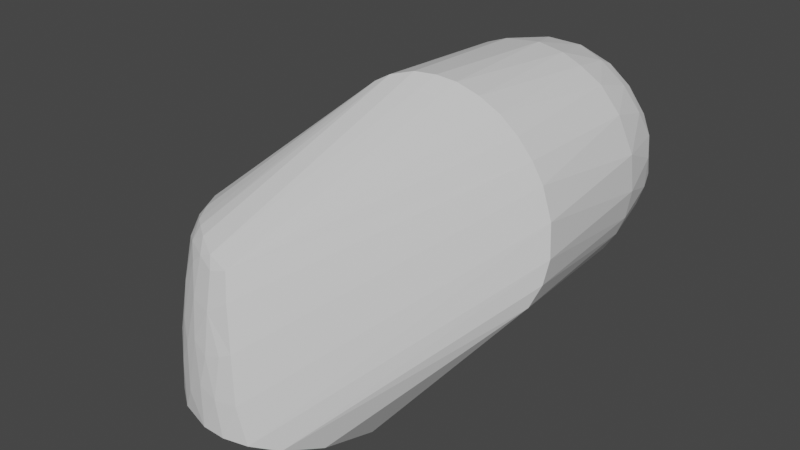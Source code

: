 # Source: link3.blend  (saved by Blender 3.1.7; exported with 4.5.12 LTS)
import bpy
from mathutils import Matrix  # noqa: F401  (used for matrix-valued properties, if any)

bpy.ops.wm.read_factory_settings(use_empty=True)
scene = bpy.context.scene
scene.name = 'Scene'

# ---- materials (node trees are filled in below, after node groups)
mat_defaultmaterial_001 = bpy.data.materials.new('DefaultMaterial.001')
mat_defaultmaterial_001.use_transparent_shadow = False

# ---- material node trees
mat_defaultmaterial_001.use_nodes = True; mat_defaultmaterial_001.node_tree.nodes.clear()
_N = mat_defaultmaterial_001.node_tree.nodes; _L = mat_defaultmaterial_001.node_tree.links
n0 = _N.new('ShaderNodeBsdfPrincipled'); n0.name = 'Principled BSDF'; n0.location = (10, 300)
n0.distribution = 'GGX'
n0.subsurface_method = 'RANDOM_WALK_SKIN'
n0.inputs[3].default_value = 1.45
n0.inputs[27].default_value = (0.0, 0.0, 0.0, 1.0)
n0.inputs[28].default_value = 1.0
n1 = _N.new('ShaderNodeOutputMaterial'); n1.name = 'Material Output'; n1.location = (300, 300)
_L.new(n0.outputs[0], n1.inputs[0])
n1.is_active_output = True

# ---- world
world_world = bpy.data.worlds.new('World'); scene.world = world_world
world_world.use_nodes = True; world_world.node_tree.nodes.clear()
_N = world_world.node_tree.nodes; _L = world_world.node_tree.links
n0 = _N.new('ShaderNodeOutputWorld'); n0.name = 'World Output'; n0.location = (300, 300)
n1 = _N.new('ShaderNodeBackground'); n1.name = 'Background'; n1.location = (10, 300)
n1.inputs[0].default_value = (0.05088, 0.05088, 0.05088, 1.0)
_L.new(n1.outputs[0], n0.inputs[0])
n0.is_active_output = True
world_world.color = (0.05088, 0.05088, 0.05088)
world_world.use_sun_shadow = False
world_world.sun_shadow_jitter_overblur = 0.0

# ---- meshes
me_link3 = bpy.data.meshes.new('link3')
me_link3.from_pydata([(0.0463, -0.03019, -0.121), (0.05492, -0.007835, -0.121), (0.1292, 0.0007765, -0.02961), (0.1248, 0.0913, -0.0199), (0.1144, 0.101, -0.01911), (0.1282, 0.09302, -0.004663), (-0.01668, 0.05276, -0.121), (0.07802, 0.101, -0.03683), (0.009506, 0.05497, -0.121), (0.09865, 0.1011, -0.03304), (0.1331, 0.06613, -0.01425), (0.1301, 0.08672, -0.008256), (0.1352, 0.06582, -0.001263), (0.112, 0.000601, 0.04671), (0.1025, 0.0005644, 0.05147), (0.005082, -0.04491, -0.03834), (-0.006061, -0.04335, -0.03472), (0.08219, 0.0005677, 0.05516), (0.09192, 0.0006112, 0.05451), (0.1139, 0.09155, -0.03444), (0.05119, 0.0008846, 0.04546), (-0.03484, -0.01392, -0.02615), (-0.03019, -0.02315, -0.02664), (-0.02847, -0.02957, -0.03017), (-0.02261, -0.0338, -0.02972), (-0.04962, 0.02467, -0.121), (-0.05113, 0.01661, -0.08995), (-0.04803, 0.0259, -0.1016), (-0.03972, 0.03792, -0.107), (-0.03709, 0.04102, -0.121), (0.1376, 0.0005913, -0.005199), (0.135, 0.000582, -0.01731), (0.09713, 0.06631, 0.05046), (0.1065, 0.06561, 0.04688), (0.1042, 0.08645, 0.0433), (0.116, 0.06654, 0.0406), (0.03512, 0.04301, -0.121), (0.07474, 0.1092, -0.01377), (0.08222, 0.1076, -0.02043), (0.04988, 0.02379, -0.121), (0.001935, -0.05453, -0.1019), (-0.00713, -0.05467, -0.121), (0.005735, -0.05492, -0.121), (0.13, 0.06535, -0.02277), (0.1205, 0.0005463, 0.04006), (0.1273, 0.0005073, 0.03225), (0.1324, 0.0006085, 0.02383), (0.1259, 0.06592, 0.03002), (0.1332, 0.0662, 0.01438), (0.1369, 0.0005442, 0.01021), (0.1145, 0.09381, 0.03214), (0.1227, 0.09375, 0.02142), (0.1069, 0.101, 0.02791), (0.1246, 0.06581, -0.03158), (0.0544, 0.008968, -0.121), (0.1211, 0.08497, -0.02983), (0.01115, -0.05096, -0.07563), (0.04128, 0.08949, 0.02289), (-0.03976, 0.02091, -0.03713), (-0.0386, 0.01257, -0.02956), (0.04712, 0.1009, 0.01042), (-0.03682, 0.02722, -0.04039), (0.09023, 0.0923, 0.04571), (0.1047, 0.09349, 0.04), (0.1161, 0.08617, 0.03479), (0.1304, 0.08685, 0.005292), (0.09258, 0.1082, -0.01594), (0.03296, -0.04437, -0.121), (0.01884, -0.05179, -0.121), (-0.008305, -0.05373, -0.09885), (-0.0188, -0.05155, -0.1079), (-0.02569, -0.049, -0.121), (-0.003884, -0.04968, -0.06007), (0.00728, -0.04778, -0.05223), (-0.004142, -0.05275, -0.08212), (0.004605, -0.05224, -0.07886), (0.05225, 0.09009, 0.03627), (0.05313, 0.1009, 0.02246), (0.06376, 0.1069, -0.01255), (0.04545, 0.1009, -0.002465), (-0.0484, 0.01145, -0.05983), (-0.05153, 0.0009531, -0.07088), (-0.04615, 0.002809, -0.04164), (0.1194, 0.1009, 0.0004375), (0.09907, 0.1087, -0.005736), (0.1016, 0.1077, 0.006654), (0.1164, 0.1009, 0.01428), (0.1242, 0.08663, 0.02438), (0.1268, 0.09276, 0.01279), (0.08295, 0.1112, -0.001596), (0.08666, 0.1099, -0.01196), (0.0912, 0.1094, 0.0126), (0.09276, 0.1103, 0.0008869), (0.0761, 0.1101, 0.009457), (0.07585, 0.09237, 0.04555), (0.07009, 0.101, 0.03504), (0.08544, 0.06598, 0.05261), (0.07778, 0.08581, 0.0484), (0.07149, 0.000568, 0.05419), (-0.01586, -0.03838, -0.03097), (0.05928, 0.0006057, 0.05011), (-0.05201, -0.01677, -0.1023), (-0.05161, -0.01939, -0.121), (-0.04675, -0.02954, -0.121), (-0.01316, -0.05067, -0.07767), (-0.04441, -0.008708, -0.0385), (-0.04773, -0.007449, -0.05191), (-0.04541, -0.01829, -0.0555), (-0.04057, -0.019, -0.03683), (-0.004066, -0.04579, -0.04105), (-0.02893, -0.04598, -0.09808), (-0.02115, -0.04875, -0.08446), (-0.02753, -0.04403, -0.07428), (-0.01553, -0.04701, -0.05855), (0.06367, 0.09057, 0.04316), (0.06382, 0.1083, 0.0007036), (-0.04498, 0.02503, -0.07057), (-0.04037, 0.0351, -0.08667), (0.06943, 0.06555, 0.05101), (0.0511, 0.06723, 0.04201), (-0.03786, 0.002726, -0.0265), (-0.05278, 0.00824, -0.08741), (-0.05462, 0.008915, -0.121), (-0.05442, 0.00201, -0.09966), (0.09002, 0.1009, 0.03613), (0.01383, -0.05277, -0.1012), (-0.04514, -0.02959, -0.09239), (-0.04807, -0.02158, -0.08034), (-0.03787, -0.04034, -0.1209), (-0.03678, -0.03871, -0.08675), (-0.05465, -0.007606, -0.121), (-0.05405, -0.005208, -0.09786), (-0.04137, -0.02675, -0.05695), (-0.0433, 0.01275, -0.03809), (-0.04327, 0.001422, -0.03362), (-0.01953, -0.04231, -0.04362), (-0.01315, -0.04303, -0.03766), (-0.04592, 0.01827, -0.05817), (-0.03779, 0.03327, -0.06347), (-0.03932, -0.004217, -0.02812), (-0.02524, -0.03702, -0.03699), (0.07258, 0.1104, 5.75e-05), (0.08534, 0.1087, 0.01714), (0.0763, 0.1083, 0.01756), (0.05935, 0.06619, 0.04719), (-0.05097, -0.01164, -0.07661), (-0.03892, -0.03339, -0.06989), (-0.02942, -0.03962, -0.05748), (-0.03372, -0.03091, -0.03976), (0.06664, 0.1079, 0.01138), (-0.03602, -0.02294, -0.03265), (-0.03963, -0.01123, -0.0304)], [], [(0, 1, 2), (3, 4, 5), (6, 7, 8), (8, 7, 9), (10, 11, 12), (13, 14, 15), (16, 15, 17), (15, 18, 17), (19, 4, 3), (20, 21, 22), (22, 23, 20), (24, 20, 23), (25, 26, 27), (25, 28, 29), (10, 30, 31), (32, 33, 34), (35, 33, 13), (11, 3, 5), (36, 8, 19), (37, 38, 7), (36, 19, 39), (40, 41, 42), (10, 43, 3), (18, 15, 14), (13, 15, 44), (45, 46, 47), (12, 48, 49), (50, 51, 52), (53, 2, 54), (54, 2, 1), (43, 55, 3), (55, 19, 3), (46, 45, 56), (57, 58, 59), (57, 60, 61), (34, 62, 32), (50, 52, 63), (63, 34, 64), (63, 64, 50), (65, 12, 11), (65, 48, 12), (9, 66, 4), (0, 2, 67), (30, 68, 67), (30, 67, 31), (10, 31, 43), (11, 10, 3), (13, 33, 14), (44, 47, 35), (15, 45, 44), (39, 19, 55), (55, 54, 39), (53, 54, 55), (9, 4, 19), (40, 69, 41), (70, 71, 41), (72, 56, 73), (49, 46, 56), (74, 75, 72), (76, 57, 59), (60, 57, 77), (78, 6, 79), (6, 29, 79), (80, 81, 82), (32, 14, 33), (83, 5, 4), (84, 85, 83), (52, 51, 86), (47, 64, 35), (64, 87, 50), (11, 5, 65), (88, 65, 5), (5, 83, 88), (88, 48, 65), (37, 89, 90), (7, 38, 9), (38, 66, 9), (19, 8, 9), (53, 55, 43), (2, 53, 43), (73, 45, 15), (12, 30, 10), (89, 91, 92), (92, 91, 85), (85, 84, 92), (89, 93, 91), (94, 62, 95), (62, 96, 32), (62, 94, 97), (98, 16, 17), (99, 16, 100), (100, 16, 98), (101, 102, 103), (69, 104, 70), (105, 106, 107), (107, 108, 105), (69, 70, 41), (109, 15, 16), (73, 109, 72), (15, 109, 73), (75, 56, 72), (110, 111, 112), (104, 72, 113), (76, 77, 57), (95, 76, 114), (95, 77, 76), (94, 95, 114), (115, 79, 60), (6, 78, 37), (7, 6, 37), (27, 28, 25), (27, 116, 117), (96, 97, 118), (96, 118, 98), (96, 98, 17), (119, 120, 20), (121, 122, 123), (122, 121, 26), (62, 34, 63), (63, 124, 62), (35, 34, 33), (35, 64, 34), (51, 88, 86), (88, 83, 86), (83, 85, 86), (87, 88, 51), (50, 87, 51), (90, 38, 37), (42, 125, 40), (2, 31, 67), (43, 31, 2), (49, 125, 68), (32, 96, 18), (18, 14, 32), (44, 35, 13), (44, 45, 47), (48, 47, 46), (49, 30, 12), (85, 91, 52), (52, 86, 85), (59, 119, 76), (126, 127, 101), (128, 71, 110), (104, 69, 74), (110, 71, 70), (129, 110, 112), (128, 126, 103), (130, 123, 122), (130, 102, 101), (131, 81, 123), (132, 108, 107), (133, 134, 59), (133, 59, 58), (112, 113, 135), (112, 111, 113), (135, 113, 136), (113, 72, 109), (136, 113, 109), (104, 74, 72), (79, 115, 78), (80, 121, 81), (80, 26, 121), (133, 137, 80), (58, 116, 137), (58, 137, 133), (57, 61, 58), (116, 26, 137), (26, 80, 137), (25, 122, 26), (60, 117, 138), (28, 27, 117), (26, 116, 27), (116, 138, 117), (138, 116, 61), (139, 120, 134), (59, 134, 120), (120, 119, 59), (109, 16, 136), (135, 136, 140), (62, 97, 96), (88, 87, 48), (92, 84, 90), (92, 90, 89), (78, 141, 37), (90, 84, 66), (4, 66, 84), (84, 83, 4), (125, 42, 68), (68, 30, 49), (48, 46, 49), (52, 142, 124), (52, 91, 142), (52, 124, 63), (124, 142, 95), (95, 62, 124), (95, 142, 143), (114, 144, 118), (114, 118, 97), (144, 100, 118), (94, 114, 97), (100, 20, 24), (103, 126, 101), (111, 110, 70), (111, 104, 113), (129, 128, 110), (131, 145, 81), (101, 131, 130), (121, 123, 81), (126, 146, 132), (126, 132, 127), (107, 106, 145), (132, 107, 127), (74, 69, 40), (40, 75, 74), (112, 135, 147), (29, 28, 79), (117, 60, 79), (116, 58, 61), (96, 17, 18), (136, 16, 99), (140, 99, 24), (136, 99, 140), (148, 147, 140), (87, 47, 48), (141, 89, 37), (90, 66, 38), (149, 115, 60), (149, 60, 77), (93, 89, 141), (142, 93, 143), (115, 149, 141), (141, 149, 93), (144, 20, 100), (20, 144, 119), (114, 76, 119), (119, 144, 114), (98, 118, 100), (70, 104, 111), (147, 146, 129), (147, 129, 112), (82, 81, 106), (107, 145, 127), (148, 150, 108), (21, 20, 139), (134, 151, 139), (134, 105, 151), (134, 82, 105), (82, 134, 133), (61, 60, 138), (79, 28, 117), (120, 139, 20), (150, 148, 23), (150, 23, 22), (146, 147, 148), (45, 73, 56), (78, 115, 141), (91, 93, 142), (129, 126, 128), (129, 146, 126), (131, 101, 145), (123, 130, 131), (145, 101, 127), (105, 82, 106), (145, 106, 81), (148, 108, 132), (139, 151, 21), (151, 108, 150), (21, 150, 22), (133, 80, 82), (56, 125, 49), (125, 75, 40), (140, 147, 135), (95, 149, 77), (149, 95, 143), (140, 24, 23), (132, 146, 148), (125, 56, 75), (148, 140, 23), (151, 105, 108), (150, 21, 151), (143, 93, 149), (64, 47, 87), (24, 99, 100), (6, 1, 0), (6, 39, 54), (6, 54, 1), (6, 36, 39), (6, 0, 67), (6, 68, 42), (6, 8, 36), (6, 122, 25), (128, 103, 6), (41, 71, 6), (103, 102, 6), (6, 25, 29), (6, 42, 41), (6, 67, 68), (102, 130, 6), (130, 122, 6), (71, 128, 6)])
me_link3.polygons.foreach_set('use_smooth', [True] * 300)
_k = set([(0, 1), (0, 2), (0, 67), (1, 2), (1, 54), (2, 31), (2, 43), (2, 53), (2, 67), (3, 4), (3, 5), (3, 10), (3, 11), (3, 19), (3, 43), (3, 55), (4, 5), (4, 9), (4, 19), (4, 66), (4, 83), (4, 84), (5, 11), (5, 65), (5, 83), (5, 88), (6, 7), (6, 8), (6, 29), (6, 37), (6, 78), (6, 79), (7, 8), (7, 9), (7, 37), (7, 38), (8, 9), (8, 19), (8, 36), (9, 19), (9, 38), (9, 66), (10, 11), (10, 12), (10, 30), (10, 31), (10, 43), (11, 12), (11, 65), (12, 30), (12, 48), (12, 49), (12, 65), (13, 14), (13, 15), (13, 33), (13, 35), (13, 44), (14, 15), (14, 18), (14, 32), (14, 33), (15, 16), (15, 17), (15, 18), (15, 44), (15, 45), (15, 73), (15, 109), (16, 17), (16, 98), (16, 99), (16, 109), (16, 136), (17, 18), (17, 96), (17, 98), (18, 32), (18, 96), (19, 36), (19, 39), (19, 55), (20, 21), (20, 22), (20, 23), (20, 24), (20, 100), (20, 119), (20, 120), (20, 139), (20, 144), (21, 22), (21, 139), (21, 150), (21, 151), (22, 23), (22, 150), (23, 24), (23, 140), (23, 148), (23, 150), (24, 99), (24, 100), (24, 140), (25, 26), (25, 27), (25, 28), (25, 29), (25, 122), (26, 27), (26, 80), (26, 116), (26, 121), (26, 122), (26, 137), (27, 28), (27, 116), (27, 117), (28, 29), (28, 79), (28, 117), (29, 79), (30, 31), (30, 49), (30, 67), (30, 68), (31, 43), (31, 67), (32, 33), (32, 34), (32, 62), (32, 96), (33, 34), (33, 35), (34, 35), (34, 62), (34, 63), (34, 64), (35, 44), (35, 47), (35, 64), (36, 39), (37, 38), (37, 78), (37, 89), (37, 90), (37, 141), (38, 66), (38, 90), (39, 54), (39, 55), (40, 41), (40, 42), (40, 69), (40, 74), (40, 75), (40, 125), (41, 42), (41, 69), (41, 70), (41, 71), (42, 68), (42, 125), (43, 53), (43, 55), (44, 45), (44, 47), (45, 46), (45, 47), (45, 56), (45, 73), (46, 47), (46, 48), (46, 49), (46, 56), (47, 48), (47, 64), (47, 87), (48, 49), (48, 65), (48, 87), (48, 88), (49, 68), (49, 125), (50, 51), (50, 52), (50, 63), (50, 64), (50, 87), (51, 52), (51, 86), (51, 87), (51, 88), (52, 63), (52, 85), (52, 86), (52, 91), (52, 124), (53, 54), (53, 55), (54, 55), (56, 72), (56, 73), (56, 75), (56, 125), (57, 58), (57, 59), (57, 60), (57, 61), (57, 76), (57, 77), (58, 59), (58, 61), (58, 116), (58, 133), (58, 137), (59, 76), (59, 119), (59, 120), (59, 133), (59, 134), (60, 61), (60, 77), (60, 79), (60, 115), (60, 117), (60, 138), (60, 149), (61, 116), (61, 138), (62, 63), (62, 94), (62, 95), (62, 96), (62, 97), (62, 124), (63, 64), (63, 124), (64, 87), (65, 88), (66, 84), (66, 90), (67, 68), (68, 125), (69, 70), (69, 74), (69, 104), (70, 71), (70, 104), (70, 111), (71, 110), (71, 128), (72, 73), (72, 74), (72, 75), (72, 104), (72, 109), (72, 113), (74, 75), (74, 104), (76, 77), (76, 95), (76, 114), (76, 119), (77, 95), (77, 149), (78, 79), (78, 115), (78, 141), (79, 115), (80, 81), (80, 82), (80, 121), (80, 133), (80, 137), (81, 82), (81, 106), (81, 121), (81, 123), (81, 131), (81, 145), (82, 105), (82, 106), (82, 133), (82, 134), (83, 84), (83, 85), (83, 86), (83, 88), (84, 85), (84, 90), (84, 92), (85, 86), (85, 91), (85, 92), (86, 88), (87, 88), (89, 90), (89, 91), (89, 92), (89, 93), (89, 141), (90, 92), (91, 92), (91, 93), (91, 142), (93, 141), (93, 142), (93, 143), (93, 149), (94, 95), (94, 97), (94, 114), (95, 114), (95, 124), (95, 143), (96, 97), (96, 118), (97, 114), (97, 118), (98, 100), (98, 118), (99, 100), (99, 136), (99, 140), (100, 118), (100, 144), (101, 102), (101, 103), (101, 126), (101, 127), (101, 130), (101, 131), (101, 145), (102, 103), (102, 130), (103, 126), (103, 128), (104, 111), (104, 113), (105, 106), (105, 107), (105, 108), (105, 134), (105, 151), (106, 107), (106, 145), (107, 108), (107, 127), (107, 132), (107, 145), (108, 132), (108, 148), (108, 150), (108, 151), (109, 113), (109, 136), (110, 111), (110, 112), (110, 128), (110, 129), (111, 112), (111, 113), (112, 113), (112, 129), (112, 135), (112, 147), (113, 135), (113, 136), (114, 118), (114, 119), (114, 144), (115, 141), (115, 149), (116, 117), (116, 137), (116, 138), (117, 138), (118, 144), (119, 120), (119, 144), (120, 134), (120, 139), (121, 122), (121, 123), (122, 123), (122, 130), (123, 130), (123, 131), (124, 142), (126, 127), (126, 128), (126, 129), (126, 132), (126, 146), (127, 132), (127, 145), (128, 129), (129, 146), (129, 147), (130, 131), (131, 145), (132, 146), (132, 148), (133, 134), (133, 137), (134, 139), (134, 151), (135, 136), (135, 140), (135, 147), (136, 140), (139, 151), (140, 147), (140, 148), (141, 149), (142, 143), (143, 149), (146, 147), (146, 148), (147, 148), (148, 150), (150, 151)])
me_link3.attributes.new('sharp_edge', 'BOOLEAN', 'EDGE').data.foreach_set('value', [ (min(e.vertices), max(e.vertices)) in _k for e in me_link3.edges])
me_link3.materials.append(mat_defaultmaterial_001)
me_link3.use_remesh_fix_poles = True
me_link3.use_remesh_preserve_attributes = False
me_link3.update()
me_link3.normals_split_custom_set([tuple(v) for v in zip(*[iter([0.7556, -0.2913, -0.5867, 0.7556, -0.2913, -0.5867, 0.7556, -0.2913, -0.5867, 0.6568, 0.7191, -0.227, 0.6568, 0.7191, -0.227, 0.6568, 0.7191, -0.227, -0.07587, 0.8994, -0.4305, -0.07587, 0.8994, -0.4305, -0.07587, 0.8994, -0.4305, 0.09716, 0.8376, -0.5375, 0.09716, 0.8376, -0.5375, 0.09716, 0.8376, -0.5375, 0.9716, 0.1849, -0.1477, 0.9716, 0.1849, -0.1477, 0.9716, 0.1849, -0.1477, 0.1561, -0.9391, 0.3063, 0.1561, -0.9391, 0.3063, 0.1561, -0.9391, 0.3063, 0.01248, -0.9032, 0.4291, 0.01248, -0.9032, 0.4291, 0.01248, -0.9032, 0.4291, 0.03164, -0.9088, 0.416, 0.03164, -0.9088, 0.416, 0.03164, -0.9088, 0.416, 0.5976, 0.6729, -0.436, 0.5976, 0.6729, -0.436, 0.5976, 0.6729, -0.436, -0.5704, -0.328, 0.753, -0.5704, -0.328, 0.753, -0.5704, -0.328, 0.753, -0.477, -0.5172, 0.7107, -0.477, -0.5172, 0.7107, -0.477, -0.5172, 0.7107, -0.4526, -0.5531, 0.6994, -0.4526, -0.5531, 0.6994, -0.4526, -0.5531, 0.6994, -0.9259, 0.3742, 0.05188, -0.9259, 0.3742, 0.05188, -0.9259, 0.3742, 0.05188, -0.7938, 0.608, -0.01432, -0.7938, 0.608, -0.01432, -0.7938, 0.608, -0.01432, 0.9774, 0.03715, -0.2083, 0.9774, 0.03715, -0.2083, 0.9774, 0.03715, -0.2083, 0.3647, 0.1959, 0.9103, 0.3647, 0.1959, 0.9103, 0.3647, 0.1959, 0.9103, 0.5478, 0.04475, 0.8354, 0.5478, 0.04475, 0.8354, 0.5478, 0.04475, 0.8354, 0.8791, 0.4107, -0.2418, 0.8791, 0.4107, -0.2418, 0.8791, 0.4107, -0.2418, 0.3155, 0.6758, -0.6661, 0.3155, 0.6758, -0.6661, 0.3155, 0.6758, -0.6661, -0.1036, 0.9328, -0.345, -0.1036, 0.9328, -0.345, -0.1036, 0.9328, -0.345, 0.5433, 0.4173, -0.7285, 0.5433, 0.4173, -0.7285, 0.5433, 0.4173, -0.7285, -0.01938, -0.9997, 0.0162, -0.01938, -0.9997, 0.0162, -0.01938, -0.9997, 0.0162, 0.9087, 0.2222, -0.3533, 0.9087, 0.2222, -0.3533, 0.9087, 0.2222, -0.3533, 0.1001, -0.9272, 0.361, 0.1001, -0.9272, 0.361, 0.1001, -0.9272, 0.361, 0.1964, -0.9457, 0.2592, 0.1964, -0.9457, 0.2592, 0.1964, -0.9457, 0.2592, 0.8558, 0.03665, 0.5161, 0.8558, 0.03665, 0.5161, 0.8558, 0.03665, 0.5161, 0.9915, 0.04737, 0.1213, 0.9915, 0.04737, 0.1213, 0.9915, 0.04737, 0.1213, 0.5109, 0.7699, 0.3823, 0.5109, 0.7699, 0.3823, 0.5109, 0.7699, 0.3823, 0.7749, 0.03616, -0.631, 0.7748, 0.02706, -0.6317, 0.7749, 0.03388, -0.6312, 0.7749, 0.03388, -0.6312, 0.7748, 0.02706, -0.6317, 0.7747, 0.02375, -0.6319, 0.8587, 0.224, -0.4609, 0.8587, 0.224, -0.4609, 0.8587, 0.224, -0.4609, 0.7294, 0.4215, -0.5388, 0.7294, 0.4215, -0.5388, 0.7294, 0.4215, -0.5388, 0.2763, -0.9485, 0.1551, 0.2763, -0.9485, 0.1551, 0.2763, -0.9485, 0.1551, -0.7386, 0.3938, 0.5472, -0.7386, 0.3938, 0.5472, -0.7386, 0.3938, 0.5472, -0.7201, 0.6462, 0.2527, -0.7201, 0.6462, 0.2527, -0.7201, 0.6462, 0.2527, 0.2618, 0.2406, 0.9346, 0.2618, 0.2406, 0.9346, 0.2618, 0.2406, 0.9346, 0.4023, 0.7434, 0.5343, 0.4023, 0.7434, 0.5343, 0.4023, 0.7434, 0.5343, 0.5576, 0.3192, 0.7663, 0.5576, 0.3192, 0.7663, 0.5576, 0.3192, 0.7663, 0.573, 0.3669, 0.7328, 0.573, 0.3669, 0.7328, 0.573, 0.3669, 0.7328, 0.9735, 0.2279, -0.02059, 0.9735, 0.2279, -0.02059, 0.9735, 0.2279, -0.02059, 0.9757, 0.1859, 0.1159, 0.9757, 0.1859, 0.1159, 0.9757, 0.1859, 0.1159, 0.2611, 0.9202, -0.2916, 0.2611, 0.9202, -0.2916, 0.2611, 0.9202, -0.2916, 0.6696, -0.6296, -0.394, 0.6696, -0.6296, -0.394, 0.6696, -0.6296, -0.394, 0.4636, -0.8828, -0.07602, 0.4636, -0.8828, -0.07602, 0.4636, -0.8828, -0.07602, 0.487, -0.8673, -0.1031, 0.487, -0.8673, -0.1031, 0.487, -0.8673, -0.1031, 0.9368, 0.0425, -0.3472, 0.9368, 0.0425, -0.3472, 0.9368, 0.0425, -0.3472, 0.9156, 0.2297, -0.3299, 0.9156, 0.2297, -0.3299, 0.9156, 0.2297, -0.3299, 0.4454, 0.03581, 0.8946, 0.4454, 0.03581, 0.8946, 0.4454, 0.03581, 0.8946, 0.731, 0.04519, 0.6808, 0.731, 0.04519, 0.6808, 0.731, 0.04519, 0.6808, 0.2335, -0.9501, 0.207, 0.2335, -0.9501, 0.207, 0.2335, -0.9501, 0.207, 0.6738, 0.2511, -0.6949, 0.6738, 0.2511, -0.6949, 0.6738, 0.2511, -0.6949, 0.6959, 0.2122, -0.6861, 0.6959, 0.2122, -0.6861, 0.6959, 0.2122, -0.6861, 0.7102, 0.1898, -0.6779, 0.7102, 0.1898, -0.6779, 0.7102, 0.1898, -0.6779, 0.4308, 0.7612, -0.4847, 0.4308, 0.7612, -0.4847, 0.4308, 0.7612, -0.4847, -0.06648, -0.997, 0.03851, -0.06648, -0.997, 0.03851, -0.06648, -0.997, 0.03851, -0.2919, -0.9559, -0.03263, -0.2919, -0.9559, -0.03263, -0.2919, -0.9559, -0.03263, 0.06584, -0.9872, 0.1451, 0.06584, -0.9872, 0.1451, 0.06584, -0.9872, 0.1451, 0.3166, -0.9431, 0.1021, 0.3128, -0.9437, 0.108, 0.3142, -0.9434, 0.1058, 0.005843, -0.9904, 0.1381, 0.005843, -0.9904, 0.1381, 0.005843, -0.9904, 0.1381, -0.7291, 0.3603, 0.5819, -0.7291, 0.3603, 0.5819, -0.7291, 0.3603, 0.5819, -0.6505, 0.6875, 0.3229, -0.6505, 0.6875, 0.3229, -0.6505, 0.6875, 0.3229, -0.3897, 0.9063, -0.1636, -0.3897, 0.9063, -0.1636, -0.3897, 0.9063, -0.1636, -0.4963, 0.8634, -0.09036, -0.4963, 0.8634, -0.09036, -0.4963, 0.8634, -0.09036, -0.9788, 0.1096, 0.1731, -0.9788, 0.1096, 0.1731, -0.9788, 0.1096, 0.1731, 0.3614, 0.04355, 0.9314, 0.3614, 0.04355, 0.9314, 0.3614, 0.04355, 0.9314, 0.6117, 0.7763, -0.1525, 0.6117, 0.7763, -0.1525, 0.6117, 0.7763, -0.1525, 0.3554, 0.9347, -0.0003002, 0.3554, 0.9347, -0.0003002, 0.3554, 0.9347, -0.0003002, 0.5059, 0.7889, 0.349, 0.5059, 0.7889, 0.349, 0.5059, 0.7889, 0.349, 0.7224, 0.1931, 0.664, 0.7224, 0.1931, 0.664, 0.7224, 0.1931, 0.664, 0.729, 0.3479, 0.5894, 0.729, 0.3479, 0.5894, 0.729, 0.3479, 0.5894, 0.9514, 0.3072, -0.02096, 0.9514, 0.3072, -0.02096, 0.9514, 0.3072, -0.02096, 0.893, 0.4435, 0.07641, 0.893, 0.4435, 0.07641, 0.893, 0.4435, 0.07641, 0.6889, 0.722, 0.0646, 0.6889, 0.722, 0.0646, 0.6889, 0.722, 0.0646, 0.936, 0.2419, 0.2557, 0.936, 0.2419, 0.2557, 0.936, 0.2419, 0.2557, -0.03727, 0.9897, -0.1379, -0.03727, 0.9897, -0.1379, -0.03727, 0.9897, -0.1379, 0.06886, 0.9206, -0.3843, 0.06886, 0.9206, -0.3843, 0.06886, 0.9206, -0.3843, 0.09555, 0.9302, -0.3545, 0.09555, 0.9302, -0.3545, 0.09555, 0.9302, -0.3545, 0.3405, 0.6457, -0.6835, 0.3405, 0.6457, -0.6835, 0.3405, 0.6457, -0.6835, 0.8379, 0.1974, -0.5088, 0.8379, 0.1974, -0.5088, 0.8379, 0.1974, -0.5088, 0.8503, 0.04476, -0.5245, 0.8503, 0.04476, -0.5245, 0.8503, 0.04476, -0.5245, 0.2194, -0.9481, 0.2302, 0.2194, -0.9481, 0.2302, 0.2194, -0.9481, 0.2302, 0.9871, 0.04538, -0.1535, 0.9871, 0.04538, -0.1535, 0.9871, 0.04538, -0.1535, 0.06552, 0.9939, 0.0883, 0.06552, 0.9939, 0.0883, 0.06552, 0.9939, 0.0883, 0.2184, 0.97, 0.1067, 0.2184, 0.97, 0.1067, 0.2184, 0.97, 0.1067, 0.2736, 0.9617, 0.0184, 0.2736, 0.9617, 0.0184, 0.2736, 0.9617, 0.0184, 0.02607, 0.9935, 0.1112, 0.02607, 0.9935, 0.1112, 0.02607, 0.9935, 0.1112, -0.002853, 0.771, 0.6369, -0.002853, 0.771, 0.6369, -0.002853, 0.771, 0.6369, 0.1702, 0.221, 0.9603, 0.1702, 0.221, 0.9603, 0.1702, 0.221, 0.9603, -0.007772, 0.3954, 0.9185, -0.007772, 0.3954, 0.9185, -0.007772, 0.3954, 0.9185, -0.04259, -0.8805, 0.4721, -0.04259, -0.8805, 0.4721, -0.04259, -0.8805, 0.4721, -0.1917, -0.8033, 0.5639, -0.1912, -0.8036, 0.5636, -0.1914, -0.8035, 0.5638, -0.1914, -0.8035, 0.5638, -0.1912, -0.8036, 0.5636, -0.1909, -0.8037, 0.5635, -0.9014, -0.4311, 0.04127, -0.9014, -0.4311, 0.04127, -0.9014, -0.4311, 0.04127, -0.2667, -0.9606, 0.07763, -0.2667, -0.9606, 0.07763, -0.2667, -0.9606, 0.07763, -0.9402, -0.2703, 0.2074, -0.9402, -0.2703, 0.2074, -0.9402, -0.2703, 0.2074, -0.9237, -0.308, 0.2277, -0.9237, -0.308, 0.2277, -0.9237, -0.308, 0.2277, -0.2274, -0.9734, 0.02898, -0.2274, -0.9734, 0.02898, -0.2274, -0.9734, 0.02898, -0.01598, -0.9347, 0.3551, -0.01598, -0.9347, 0.3551, -0.01598, -0.9347, 0.3551, 0.03111, -0.9781, 0.2057, 0.02617, -0.9793, 0.2009, 0.02564, -0.9794, 0.2004, 0.03212, -0.9779, 0.2067, 0.02617, -0.9793, 0.2009, 0.03111, -0.9781, 0.2057, 0.1032, -0.9782, 0.1804, 0.1032, -0.9782, 0.1804, 0.1032, -0.9782, 0.1804, -0.4845, -0.8691, 0.09964, -0.4845, -0.8691, 0.09964, -0.4845, -0.8691, 0.09964, -0.1999, -0.9666, 0.1602, -0.1999, -0.9666, 0.1602, -0.1999, -0.9666, 0.1602, -0.6046, 0.6453, 0.4669, -0.6046, 0.6453, 0.4669, -0.6046, 0.6453, 0.4669, -0.3894, 0.7016, 0.5968, -0.3894, 0.7016, 0.5968, -0.3894, 0.7016, 0.5968, -0.4106, 0.7304, 0.5459, -0.4106, 0.7304, 0.5459, -0.4106, 0.7304, 0.5459, -0.237, 0.682, 0.6919, -0.237, 0.682, 0.6919, -0.237, 0.682, 0.6919, -0.3801, 0.9236, 0.04938, -0.3801, 0.9236, 0.04938, -0.3801, 0.9236, 0.04938, -0.225, 0.9281, -0.2967, -0.225, 0.9281, -0.2967, -0.225, 0.9281, -0.2967, -0.1599, 0.9232, -0.3496, -0.1599, 0.9232, -0.3496, -0.1599, 0.9232, -0.3496, -0.8158, 0.5776, 0.02992, -0.8158, 0.5776, 0.02992, -0.8158, 0.5776, 0.02992, -0.8366, 0.539, 0.09752, -0.8366, 0.539, 0.09752, -0.8366, 0.539, 0.09752, -0.1025, 0.1688, 0.9803, -0.1025, 0.1688, 0.9803, -0.1025, 0.1688, 0.9803, -0.09248, 0.04373, 0.9948, -0.1006, 0.04544, 0.9939, -0.09797, 0.04489, 0.9942, -0.09248, 0.04373, 0.9948, -0.09797, 0.04489, 0.9942, -0.0897, 0.04315, 0.995, -0.6275, 0.0396, 0.7776, -0.6275, 0.0396, 0.7776, -0.6275, 0.0396, 0.7776, -0.9872, 0.1486, 0.05711, -0.9872, 0.1486, 0.05711, -0.9872, 0.1486, 0.05711, -0.9762, 0.2091, 0.05772, -0.9762, 0.2091, 0.05772, -0.9762, 0.2091, 0.05772, 0.311, 0.3851, 0.8689, 0.311, 0.3851, 0.8689, 0.311, 0.3851, 0.8689, 0.1982, 0.7294, 0.6547, 0.1982, 0.7294, 0.6547, 0.1982, 0.7294, 0.6547, 0.5267, 0.1991, 0.8264, 0.5267, 0.1991, 0.8264, 0.5267, 0.1991, 0.8264, 0.571, 0.2305, 0.7879, 0.571, 0.2305, 0.7879, 0.571, 0.2305, 0.7879, 0.6215, 0.7541, 0.2124, 0.6215, 0.7541, 0.2124, 0.6215, 0.7541, 0.2124, 0.6232, 0.7702, 0.136, 0.6232, 0.7702, 0.136, 0.6232, 0.7702, 0.136, 0.3795, 0.9215, 0.08301, 0.3795, 0.9215, 0.08301, 0.3795, 0.9215, 0.08301, 0.8602, 0.3468, 0.3738, 0.8602, 0.3468, 0.3738, 0.8602, 0.3468, 0.3738, 0.734, 0.3935, 0.5535, 0.734, 0.3935, 0.5535, 0.734, 0.3935, 0.5535, -0.01786, 0.9663, -0.2569, -0.01786, 0.9663, -0.2569, -0.01786, 0.9663, -0.2569, 0.1441, -0.9884, 0.04847, 0.1441, -0.9884, 0.04847, 0.1441, -0.9884, 0.04847, 0.6268, -0.7166, -0.306, 0.6268, -0.7166, -0.306, 0.6268, -0.7166, -0.306, 0.9047, 0.0335, -0.4248, 0.9047, 0.0335, -0.4248, 0.9047, 0.0335, -0.4248, 0.362, -0.9311, 0.04567, 0.362, -0.9311, 0.04567, 0.362, -0.9311, 0.04567, 0.1792, 0.04632, 0.9827, 0.1792, 0.04632, 0.9827, 0.1792, 0.04632, 0.9827, 0.2772, 0.03716, 0.9601, 0.2772, 0.03716, 0.9601, 0.2772, 0.03716, 0.9601, 0.6153, 0.03629, 0.7875, 0.6153, 0.03629, 0.7875, 0.6153, 0.03629, 0.7875, 0.7554, 0.03912, 0.6541, 0.7554, 0.03912, 0.6541, 0.7554, 0.03912, 0.6541, 0.9026, 0.04971, 0.4276, 0.9026, 0.04971, 0.4276, 0.9026, 0.04971, 0.4276, 0.9985, 0.03391, 0.04364, 0.9985, 0.03391, 0.04364, 0.9985, 0.03391, 0.04364, 0.2801, 0.9332, 0.225, 0.2801, 0.9332, 0.225, 0.2801, 0.9332, 0.225, 0.3136, 0.9251, 0.2141, 0.3136, 0.9251, 0.2141, 0.3136, 0.9251, 0.2141, -0.6847, 0.2098, 0.6979, -0.6847, 0.2098, 0.6979, -0.6847, 0.2098, 0.6979, -0.9002, -0.4302, 0.06731, -0.9002, -0.4302, 0.06731, -0.9002, -0.4302, 0.06731, -0.5791, -0.8148, 0.02573, -0.5791, -0.8148, 0.02573, -0.5791, -0.8148, 0.02573, -0.1757, -0.9792, 0.1012, -0.1757, -0.9792, 0.1012, -0.1757, -0.9792, 0.1012, -0.4379, -0.8972, 0.05766, -0.439, -0.8967, 0.0563, -0.4339, -0.8988, 0.06274, -0.5939, -0.7983, 0.1002, -0.5939, -0.7983, 0.1002, -0.5939, -0.7983, 0.1002, -0.7717, -0.6346, 0.04254, -0.7717, -0.6346, 0.04254, -0.7717, -0.6346, 0.04254, -1.0, 0.001825, 0.009662, -1.0, 0.001825, 0.009662, -1.0, 0.001825, 0.009662, -0.9683, -0.2496, 0.0143, -0.9683, -0.2496, 0.0143, -0.9683, -0.2496, 0.0143, -0.9947, -0.02628, 0.09892, -0.9947, -0.02628, 0.09892, -0.9947, -0.02628, 0.09892, -0.8685, -0.45, 0.208, -0.8685, -0.45, 0.208, -0.8685, -0.45, 0.208, -0.859, 0.1868, 0.4768, -0.859, 0.1868, 0.4768, -0.859, 0.1868, 0.4768, -0.8314, 0.3056, 0.4641, -0.8314, 0.3056, 0.4641, -0.8314, 0.3056, 0.4641, -0.4343, -0.8859, 0.1629, -0.4343, -0.8859, 0.1629, -0.4343, -0.8859, 0.1629, -0.421, -0.8944, 0.1512, -0.421, -0.8944, 0.1512, -0.421, -0.8944, 0.1512, -0.3026, -0.9293, 0.2118, -0.3026, -0.9293, 0.2118, -0.3026, -0.9293, 0.2118, -0.1942, -0.9615, 0.1946, -0.1942, -0.9615, 0.1946, -0.1942, -0.9615, 0.1946, -0.2129, -0.955, 0.2064, -0.2129, -0.955, 0.2064, -0.2129, -0.955, 0.2064, -0.157, -0.9779, 0.1383, -0.157, -0.9779, 0.1383, -0.157, -0.9779, 0.1383, -0.3579, 0.9292, -0.09211, -0.3579, 0.9292, -0.09211, -0.3579, 0.9292, -0.09211, -0.9795, 0.1465, 0.1383, -0.9795, 0.1465, 0.1383, -0.9795, 0.1465, 0.1383, -0.9654, 0.2279, 0.1266, -0.9654, 0.2279, 0.1266, -0.9654, 0.2279, 0.1266, -0.935, 0.2914, 0.2023, -0.935, 0.2914, 0.2023, -0.935, 0.2914, 0.2023, -0.8599, 0.4727, 0.1924, -0.8599, 0.4727, 0.1924, -0.8599, 0.4727, 0.1924, -0.9045, 0.3661, 0.2188, -0.9045, 0.3661, 0.2188, -0.9045, 0.3661, 0.2188, -0.7454, 0.5458, 0.3828, -0.7454, 0.5458, 0.3828, -0.7454, 0.5458, 0.3828, -0.9198, 0.3697, 0.1316, -0.9198, 0.3697, 0.1316, -0.9198, 0.3697, 0.1316, -0.9409, 0.3091, 0.1382, -0.9409, 0.3091, 0.1382, -0.9409, 0.3091, 0.1382, -0.9526, 0.3024, 0.03193, -0.9526, 0.3024, 0.03193, -0.9526, 0.3024, 0.03193, -0.6855, 0.7159, 0.1327, -0.6855, 0.7159, 0.1327, -0.6855, 0.7159, 0.1327, -0.8094, 0.5846, 0.05544, -0.8094, 0.5846, 0.05544, -0.8094, 0.5846, 0.05544, -0.899, 0.4262, 0.1005, -0.899, 0.4262, 0.1005, -0.899, 0.4262, 0.1005, -0.8013, 0.5829, 0.1351, -0.8013, 0.5829, 0.1351, -0.8013, 0.5829, 0.1351, -0.8126, 0.5545, 0.1795, -0.8126, 0.5545, 0.1795, -0.8126, 0.5545, 0.1795, -0.7981, 0.0272, 0.6019, -0.7981, 0.0272, 0.6019, -0.7981, 0.0272, 0.6019, -0.8007, 0.1225, 0.5864, -0.8007, 0.1225, 0.5864, -0.8007, 0.1225, 0.5864, -0.6764, 0.1722, 0.7162, -0.6764, 0.1722, 0.7162, -0.6764, 0.1722, 0.7162, -0.1695, -0.9364, 0.3074, -0.1695, -0.9364, 0.3074, -0.1695, -0.9364, 0.3074, -0.4051, -0.8524, 0.3306, -0.4051, -0.8524, 0.3306, -0.4051, -0.8524, 0.3306, 0.08467, 0.2384, 0.9675, 0.08467, 0.2384, 0.9675, 0.08467, 0.2384, 0.9675, 0.9129, 0.2408, 0.3295, 0.9129, 0.2408, 0.3295, 0.9129, 0.2408, 0.3295, 0.1501, 0.9831, -0.1047, 0.1501, 0.9831, -0.1047, 0.1501, 0.9831, -0.1047, 0.1092, 0.9903, -0.08559, 0.1092, 0.9903, -0.08559, 0.1092, 0.9903, -0.08559, -0.214, 0.9694, -0.1202, -0.214, 0.9694, -0.1202, -0.214, 0.9694, -0.1202, 0.1736, 0.9728, -0.1536, 0.1736, 0.9728, -0.1536, 0.1736, 0.9728, -0.1536, 0.277, 0.9359, -0.2178, 0.277, 0.9359, -0.2178, 0.277, 0.9359, -0.2178, 0.3783, 0.921, -0.09288, 0.3783, 0.921, -0.09288, 0.3783, 0.921, -0.09288, 0.2321, -0.9726, 0.01077, 0.2321, -0.9726, 0.01077, 0.2321, -0.9726, 0.01077, 0.3919, -0.9199, 0.01428, 0.3919, -0.9199, 0.01428, 0.3919, -0.9199, 0.01428, 0.9488, 0.03275, 0.3141, 0.9488, 0.03275, 0.3141, 0.9488, 0.03275, 0.3141, 0.1572, 0.9252, 0.3453, 0.1612, 0.9271, 0.3385, 0.1618, 0.9272, 0.3378, 0.1572, 0.9252, 0.3453, 0.1562, 0.9247, 0.3472, 0.1612, 0.9271, 0.3385, 0.2623, 0.7977, 0.5429, 0.2623, 0.7977, 0.5429, 0.2623, 0.7977, 0.5429, -0.01684, 0.9246, 0.3807, -0.02054, 0.9256, 0.378, -0.02295, 0.9263, 0.3761, -0.03353, 0.7412, 0.6704, -0.03353, 0.7412, 0.6704, -0.03353, 0.7412, 0.6704, -0.02295, 0.9263, 0.3761, -0.02054, 0.9256, 0.378, -0.02443, 0.9267, 0.3751, -0.3347, 0.2113, 0.9183, -0.3347, 0.2113, 0.9183, -0.3347, 0.2113, 0.9183, -0.269, 0.2316, 0.9349, -0.269, 0.2316, 0.9349, -0.269, 0.2316, 0.9349, -0.3519, 0.04201, 0.9351, -0.3519, 0.04201, 0.9351, -0.3519, 0.04201, 0.9351, -0.2289, 0.3294, 0.916, -0.2289, 0.3294, 0.916, -0.2289, 0.3294, 0.916, -0.4133, -0.6018, 0.6834, -0.4133, -0.6018, 0.6834, -0.4133, -0.6018, 0.6834, -0.8959, -0.4414, 0.0499, -0.8959, -0.4414, 0.0499, -0.8959, -0.4414, 0.0499, -0.4329, -0.8992, 0.06404, -0.4379, -0.8972, 0.05766, -0.4339, -0.8988, 0.06274, -0.3397, -0.9307, 0.136, -0.3397, -0.9307, 0.136, -0.3397, -0.9307, 0.136, -0.6324, -0.7725, 0.05702, -0.6324, -0.7725, 0.05702, -0.6324, -0.7725, 0.05702, -0.9888, -0.09613, 0.1143, -0.9888, -0.09613, 0.1143, -0.9888, -0.09613, 0.1143, -0.9806, -0.1908, 0.04494, -0.9806, -0.1908, 0.04494, -0.9806, -0.1908, 0.04494, -0.9929, 0.06191, 0.102, -0.9929, 0.06191, 0.102, -0.9929, 0.06191, 0.102, -0.8188, -0.5587, 0.1318, -0.8188, -0.5587, 0.1318, -0.8188, -0.5587, 0.1318, -0.8512, -0.5083, 0.1312, -0.8512, -0.5083, 0.1312, -0.8512, -0.5083, 0.1312, -0.9508, -0.2598, 0.1687, -0.9508, -0.2598, 0.1687, -0.9508, -0.2598, 0.1687, -0.8814, -0.4468, 0.1534, -0.8814, -0.4468, 0.1534, -0.8814, -0.4468, 0.1534, -0.05635, -0.9958, 0.07248, -0.05635, -0.9958, 0.07248, -0.05635, -0.9958, 0.07248, 0.02168, -0.9951, 0.09643, 0.02168, -0.9951, 0.09643, 0.02168, -0.9951, 0.09643, -0.476, -0.8624, 0.1725, -0.476, -0.8624, 0.1725, -0.476, -0.8624, 0.1725, -0.634, 0.7716, 0.05183, -0.634, 0.7716, 0.05183, -0.634, 0.7716, 0.05183, -0.6572, 0.7489, 0.08476, -0.6575, 0.7486, 0.08537, -0.6567, 0.7495, 0.08384, -0.8471, 0.495, 0.1931, -0.8471, 0.495, 0.1931, -0.8471, 0.495, 0.1931, 0.06595, 0.0355, 0.9972, 0.06595, 0.0355, 0.9972, 0.06595, 0.0355, 0.9972, -0.2397, -0.8398, 0.4871, -0.2397, -0.8398, 0.4871, -0.2397, -0.8398, 0.4871, -0.4246, -0.7606, 0.4911, -0.4246, -0.7606, 0.4911, -0.4246, -0.7606, 0.4911, -0.3858, -0.8232, 0.4165, -0.3858, -0.8232, 0.4165, -0.3858, -0.8232, 0.4165, -0.6175, -0.7547, 0.2216, -0.6175, -0.7547, 0.2216, -0.6175, -0.7547, 0.2216, 0.8874, 0.1838, 0.4228, 0.8874, 0.1838, 0.4228, 0.8874, 0.1838, 0.4228, -0.08975, 0.9907, -0.1027, -0.08975, 0.9907, -0.1027, -0.08975, 0.9907, -0.1027, 0.07018, 0.9517, -0.299, 0.07018, 0.9517, -0.299, 0.07018, 0.9517, -0.299, -0.3421, 0.9319, 0.121, -0.3421, 0.9319, 0.121, -0.3421, 0.9319, 0.121, -0.3418, 0.9247, 0.1678, -0.3418, 0.9247, 0.1678, -0.3418, 0.9247, 0.1678, -0.06503, 0.9964, 0.05499, -0.06503, 0.9964, 0.05499, -0.06503, 0.9964, 0.05499, -0.03352, 0.9736, 0.2257, -0.03352, 0.9736, 0.2257, -0.03352, 0.9736, 0.2257, -0.2332, 0.9679, 0.09339, -0.2332, 0.9679, 0.09339, -0.2332, 0.9679, 0.09339, -0.2078, 0.9722, 0.1077, -0.2078, 0.9722, 0.1077, -0.2078, 0.9722, 0.1077, -0.4967, 0.03913, 0.867, -0.4967, 0.03913, 0.867, -0.4967, 0.03913, 0.867, -0.5273, 0.04343, 0.8486, -0.5273, 0.04343, 0.8486, -0.5273, 0.04343, 0.8486, -0.5093, 0.2337, 0.8282, -0.5093, 0.2337, 0.8282, -0.5093, 0.2337, 0.8282, -0.4972, 0.2267, 0.8375, -0.4972, 0.2267, 0.8375, -0.4972, 0.2267, 0.8375, -0.3168, 0.03634, 0.9478, -0.3168, 0.03634, 0.9478, -0.3168, 0.03634, 0.9478, -0.2998, -0.9503, 0.08351, -0.2998, -0.9503, 0.08351, -0.2998, -0.9503, 0.08351, -0.6682, -0.7297, 0.1452, -0.6682, -0.7297, 0.1452, -0.6682, -0.7297, 0.1452, -0.622, -0.7718, 0.1323, -0.622, -0.7718, 0.1323, -0.622, -0.7718, 0.1323, -0.9826, -0.03173, 0.1828, -0.9826, -0.03173, 0.1828, -0.9826, -0.03173, 0.1828, -0.9342, -0.3268, 0.1432, -0.9342, -0.3268, 0.1432, -0.9342, -0.3268, 0.1432, -0.775, -0.5306, 0.3434, -0.775, -0.5306, 0.3434, -0.775, -0.5306, 0.3434, -0.621, -0.13, 0.7729, -0.621, -0.13, 0.7729, -0.621, -0.13, 0.7729, -0.8609, -0.1223, 0.4938, -0.8609, -0.1223, 0.4938, -0.8609, -0.1223, 0.4938, -0.8711, -0.1304, 0.4735, -0.8711, -0.1304, 0.4735, -0.8711, -0.1304, 0.4735, -0.9428, -0.05279, 0.3293, -0.9428, -0.05279, 0.3293, -0.9428, -0.05279, 0.3293, -0.9242, 0.1388, 0.3557, -0.9242, 0.1388, 0.3557, -0.9242, 0.1388, 0.3557, -0.7129, 0.6704, 0.2057, -0.7129, 0.6704, 0.2057, -0.7129, 0.6704, 0.2057, -0.6567, 0.7495, 0.08384, -0.6564, 0.7498, 0.08326, -0.6572, 0.7489, 0.08476, -0.6284, -0.04895, 0.7764, -0.6284, -0.04895, 0.7764, -0.6284, -0.04895, 0.7764, -0.6686, -0.5934, 0.4481, -0.6686, -0.5934, 0.4481, -0.6686, -0.5934, 0.4481, -0.6314, -0.4957, 0.5963, -0.6314, -0.4957, 0.5963, -0.6314, -0.4957, 0.5963, -0.691, -0.7008, 0.1772, -0.691, -0.7008, 0.1772, -0.691, -0.7008, 0.1772, 0.2609, -0.9499, 0.1723, 0.2609, -0.9499, 0.1723, 0.2609, -0.9499, 0.1723, -0.2463, 0.9644, -0.09618, -0.2463, 0.9644, -0.09618, -0.2463, 0.9644, -0.09618, 0.013, 0.985, 0.1719, 0.013, 0.985, 0.1719, 0.013, 0.985, 0.1719, -0.7529, -0.6558, 0.05531, -0.7529, -0.6558, 0.05531, -0.7529, -0.6558, 0.05531, -0.7644, -0.6364, 0.1036, -0.7644, -0.6364, 0.1036, -0.7644, -0.6364, 0.1036, -0.9758, -0.2035, 0.07991, -0.9758, -0.2035, 0.07991, -0.9758, -0.2035, 0.07991, -0.9986, -0.04368, 0.03016, -0.9986, -0.04368, 0.03016, -0.9986, -0.04368, 0.03016, -0.9442, -0.3138, 0.1006, -0.9442, -0.3138, 0.1006, -0.9442, -0.3138, 0.1006, -0.9691, -0.08324, 0.2321, -0.9691, -0.08324, 0.2321, -0.9691, -0.08324, 0.2321, -0.9828, -0.111, 0.1477, -0.9828, -0.111, 0.1477, -0.9828, -0.111, 0.1477, -0.816, -0.5277, 0.2358, -0.816, -0.5277, 0.2358, -0.816, -0.5277, 0.2358, -0.7089, -0.1894, 0.6794, -0.7089, -0.1894, 0.6794, -0.7089, -0.1894, 0.6794, -0.779, -0.3412, 0.5261, -0.779, -0.3412, 0.5261, -0.779, -0.3412, 0.5261, -0.6719, -0.3731, 0.6398, -0.6719, -0.3731, 0.6398, -0.6719, -0.3731, 0.6398, -0.9566, 0.1991, 0.2128, -0.9566, 0.1991, 0.2128, -0.9566, 0.1991, 0.2128, 0.3142, -0.9434, 0.1058, 0.318, -0.9428, 0.09995, 0.3166, -0.9431, 0.1021, 0.1492, -0.9852, 0.08461, 0.1437, -0.9862, 0.08238, 0.1419, -0.9865, 0.08163, -0.5205, -0.8273, 0.2111, -0.5205, -0.8273, 0.2111, -0.5205, -0.8273, 0.2111, -0.2285, 0.9255, 0.3022, -0.2298, 0.9251, 0.3024, -0.2314, 0.9247, 0.3025, -0.2298, 0.9251, 0.3024, -0.2285, 0.9255, 0.3022, -0.2281, 0.9255, 0.3022, -0.5325, -0.6853, 0.4968, -0.5325, -0.6853, 0.4968, -0.5325, -0.6853, 0.4968, -0.7527, -0.6327, 0.1823, -0.7527, -0.6327, 0.1823, -0.7527, -0.6327, 0.1823, 0.1492, -0.9852, 0.08461, 0.1513, -0.9848, 0.08546, 0.1437, -0.9862, 0.08238, -0.6169, -0.6598, 0.429, -0.6169, -0.6598, 0.429, -0.6169, -0.6598, 0.429, -0.8656, -0.2531, 0.4321, -0.8656, -0.2531, 0.4321, -0.8656, -0.2531, 0.4321, -0.7236, -0.3387, 0.6014, -0.7236, -0.3387, 0.6014, -0.7236, -0.3387, 0.6014, -0.1803, 0.9574, 0.2256, -0.1803, 0.9574, 0.2256, -0.1803, 0.9574, 0.2256, 0.7608, 0.2246, 0.6089, 0.7608, 0.2246, 0.6089, 0.7608, 0.2246, 0.6089, -0.3429, -0.6822, 0.6458, -0.3429, -0.6822, 0.6458, -0.3429, -0.6822, 0.6458, 0.0001132, -0.0003473, -1.0, 2.328e-05, -2.191e-05, -1.0, 3.078e-05, -4.543e-07, -1.0, 0.0001132, -0.0003473, -1.0, 2.985e-05, 3.58e-05, -1.0, -4.083e-05, -8.904e-05, -1.0, 0.0001132, -0.0003473, -1.0, -4.083e-05, -8.904e-05, -1.0, 2.328e-05, -2.191e-05, -1.0, 0.0001132, -0.0003473, -1.0, 9.134e-05, 0.0001766, -1.0, 2.985e-05, 3.58e-05, -1.0, 0.0001132, -0.0003473, -1.0, 3.078e-05, -4.543e-07, -1.0, 0.0002001, 8.145e-05, -1.0, 0.0001132, -0.0003473, -1.0, -8.802e-05, 8.181e-06, -1.0, -0.0003783, -0.0001064, -1.0, 0.0001132, -0.0003473, -1.0, 9.699e-05, 0.0002075, -1.0, 9.134e-05, 0.0001766, -1.0, 0.0001132, -0.0003473, -1.0, 0.0003369, -0.0009506, -1.0, 0.002581, -0.003315, -1.0, 0.0002123, -0.0007205, -1.0, 0.003744, -0.00189, -1.0, 0.0001132, -0.0003473, -1.0, -7.649e-05, -6.259e-05, -1.0, -0.004106, 0.0003626, -1.0, 0.0001132, -0.0003473, -1.0, 0.003744, -0.00189, -1.0, 0.0004758, -0.0002391, -1.0, 0.0001132, -0.0003473, -1.0, 0.0001132, -0.0003473, -1.0, 0.002581, -0.003315, -1.0, 0.003058, -0.003871, -1.0, 0.0001132, -0.0003473, -1.0, -0.0003783, -0.0001064, -1.0, -7.649e-05, -6.259e-05, -1.0, 0.0001132, -0.0003473, -1.0, 0.0002001, 8.145e-05, -1.0, -8.802e-05, 8.181e-06, -1.0, 0.0004758, -0.0002391, -1.0, -0.002097, 0.001232, -1.0, 0.0001132, -0.0003473, -1.0, -0.002097, 0.001232, -1.0, 0.0003369, -0.0009506, -1.0, 0.0001132, -0.0003473, -1.0, -0.004106, 0.0003626, -1.0, 0.0002123, -0.0007205, -1.0, 0.0001132, -0.0003473, -1.0])] * 3)])

# ---- objects
ob_link3 = bpy.data.objects.new('link3', me_link3)

# ---- transforms, parenting, visibility, modifiers, constraints
ob_link3.location = (0.0, 0.0, 0.0)

# ---- collection membership
scene.collection.objects.link(ob_link3)

# ---- scene / render settings (as saved in the file)
scene.frame_start = 1; scene.frame_end = 250; scene.frame_set(1)
scene.render.engine = 'BLENDER_EEVEE_NEXT'
scene.cycles.sampling_pattern = 'TABULATED_SOBOL'
scene.cycles.use_light_tree = False
scene.view_settings.view_transform = 'Filmic'
bpy.context.view_layer.update()

# ---- added for rendering (the .blend has no active camera and no usable light): camera, sun
cam_auto = bpy.data.cameras.new('AutoCamera')
cam_auto.lens = 50.0
cam_auto.sensor_width = 36.0
cam_auto.clip_end = 1000.0
ob_auto_camera = bpy.data.objects.new('AutoCamera', cam_auto)
scene.collection.objects.link(ob_auto_camera)
ob_auto_camera.location = (0.327495, -0.315102, 0.195899)
ob_auto_camera.rotation_euler = (1.09748, -7.21219e-08, 0.694738)
scene.camera = ob_auto_camera
light_auto_sun = bpy.data.lights.new('AutoSun', 'SUN')
light_auto_sun.energy = 3.0
light_auto_sun.angle = 0.0523599
ob_auto_sun = bpy.data.objects.new('AutoSun', light_auto_sun)
scene.collection.objects.link(ob_auto_sun)
ob_auto_sun.rotation_euler = (0.872665, 0.174533, 0.523599)
bpy.context.view_layer.update()
